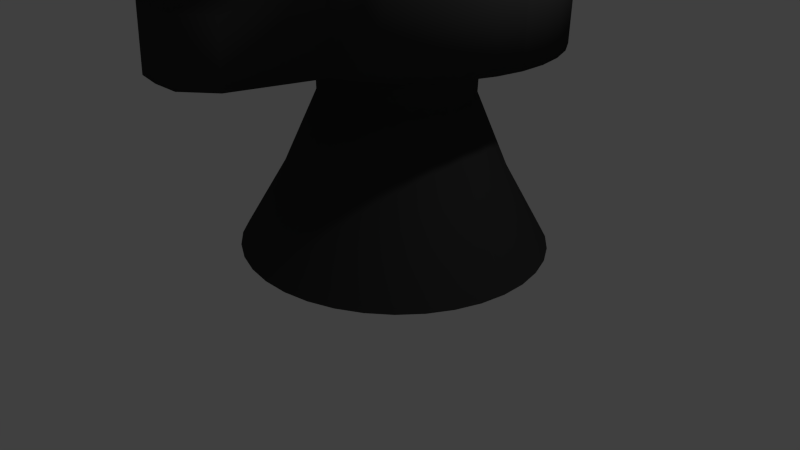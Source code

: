 # Source: blackknight.blend  (saved by Blender 2.66.1; exported with 4.5.12 LTS)
import bpy
from mathutils import Matrix  # noqa: F401  (used for matrix-valued properties, if any)

bpy.ops.wm.read_factory_settings(use_empty=True)
scene = bpy.context.scene
scene.name = 'Scene'

# ---- collections
col_collection_1 = bpy.data.collections.new('Collection 1'); scene.collection.children.link(col_collection_1)

# ---- materials (node trees are filled in below, after node groups)
mat_material = bpy.data.materials.new('Material')
mat_material.alpha_threshold = 0.0
mat_material.use_transparent_shadow = False
mat_material.diffuse_color = (0.04445, 0.04445, 0.04445, 1.0)
mat_material.roughness = 0.5
mat_material.line_color = (0.0, 0.0, 0.0, 1.0)

# ---- material node trees

# ---- world
world_world = bpy.data.worlds.new('World'); scene.world = world_world
world_world.color = (0.05088, 0.05088, 0.05088)
world_world.use_sun_shadow = False
world_world.sun_shadow_jitter_overblur = 0.0
world_world.cycles.sampling_method = 'MANUAL'
world_world.cycles.sample_map_resolution = 256

# ---- cameras
cam_camera = bpy.data.cameras.new('Camera')
cam_camera.clip_end = 100.0
cam_camera.lens = 35.0
cam_camera.sensor_width = 32.0
cam_camera.sensor_height = 18.0
cam_camera.ortho_scale = 7.314
cam_camera.dof.focus_distance = 0.0
cam_camera.dof.aperture_fstop = 128.0

# ---- lights
light_lamp = bpy.data.lights.new('Lamp', 'POINT')
light_lamp.transmission_factor = 0.0
light_lamp.cutoff_distance = 30.0
light_lamp.energy = 100.0
light_lamp.shadow_buffer_clip_start = 1.001
light_lamp.shadow_soft_size = 0.1
light_lamp.shadow_maximum_resolution = 0.006
light_lamp.use_absolute_resolution = True
light_lamp.cycles.use_multiple_importance_sampling = False

# ---- meshes
me_cube = bpy.data.meshes.new('Cube')
me_cube.from_pydata([(1.852, 0.4046, 0.0162), (1.284, 0.4573, 1.044), (0.8721, 0.5011, 2.026), (0.8993, 0.516, 2.729), (1.902, 0.4645, 2.711), (1.926, 0.4938, 4.03), (-0.07916, 0.5964, 4.051), (-0.153, 0.5071, 0.03645), (1.852, 0.4046, 0.0162), (1.84, 0.7542, 0.008661), (1.275, 0.7046, 1.039), (0.8658, 0.6734, 2.023), (0.8929, 0.6908, 2.725), (1.889, 0.8142, 2.704), (1.913, 0.8435, 4.023), (-0.07916, 0.5964, 4.051), (-0.153, 0.5071, 0.03645), (1.84, 0.7542, 0.008661), (1.766, 1.096, 0.002397), (1.223, 0.9466, 1.034), (0.8297, 0.842, 2.02), (0.8563, 0.8619, 2.722), (1.816, 1.156, 2.698), (1.84, 1.186, 4.016), (-0.07916, 0.5964, 4.051), (-0.153, 0.5071, 0.03645), (1.766, 1.096, 0.002397), (1.635, 1.421, -0.002396), (1.13, 1.176, 1.031), (0.7648, 1.002, 2.017), (0.7905, 1.024, 2.719), (1.684, 1.481, 2.693), (1.708, 1.51, 4.012), (-0.07916, 0.5964, 4.051), (-0.153, 0.5071, 0.03645), (1.635, 1.421, -0.002396), (1.449, 1.717, -0.005574), (0.9985, 1.386, 1.029), (0.6732, 1.148, 2.016), (0.6976, 1.172, 2.718), (1.498, 1.777, 2.69), (1.523, 1.807, 4.008), (-0.07916, 0.5964, 4.051), (-0.153, 0.5071, 0.03645), (1.449, 1.717, -0.005574), (1.214, 1.977, -0.00704), (0.8326, 1.569, 1.028), (0.5576, 1.276, 2.015), (0.5803, 1.302, 2.717), (1.264, 2.037, 2.688), (1.288, 2.066, 4.007), (-0.07916, 0.5964, 4.051), (-0.153, 0.5071, 0.03645), (1.214, 1.977, -0.00704), (0.9382, 2.192, -0.006749), (0.6374, 1.721, 1.028), (0.4216, 1.382, 2.015), (0.4423, 1.41, 2.717), (0.9877, 2.252, 2.688), (1.012, 2.281, 4.007), (-0.07916, 0.5964, 4.051), (-0.153, 0.5071, 0.03645), (0.9382, 2.192, -0.006749), (0.6289, 2.356, -0.00471), (0.4187, 1.837, 1.029), (0.2692, 1.463, 2.016), (0.2877, 1.492, 2.718), (0.6785, 2.416, 2.69), (0.7027, 2.445, 4.009), (-0.07916, 0.5964, 4.051), (-0.153, 0.5071, 0.03645), (0.6289, 2.356, -0.00471), (0.296, 2.464, -0.0009857), (0.1833, 1.914, 1.032), (0.1051, 1.516, 2.018), (0.1212, 1.546, 2.72), (0.3455, 2.524, 2.694), (0.3698, 2.553, 4.013), (-0.07916, 0.5964, 4.051), (-0.153, 0.5071, 0.03645), (0.296, 2.464, -0.0009857), (-0.05063, 2.512, 0.004312), (-0.0618, 1.948, 1.036), (-0.06575, 1.54, 2.021), (-0.05211, 1.57, 2.723), (-0.001076, 2.572, 2.699), (0.02317, 2.601, 4.018), (-0.07915, 0.5964, 4.051), (-0.153, 0.5071, 0.03645), (-0.05063, 2.512, 0.004312), (-0.4003, 2.5, 0.01102), (-0.3091, 1.939, 1.041), (-0.2381, 1.534, 2.024), (-0.227, 1.563, 2.726), (-0.3508, 2.56, 2.706), (-0.3265, 2.589, 4.025), (-0.07915, 0.5964, 4.051), (-0.153, 0.5071, 0.03645), (-0.4003, 2.5, 0.01102), (-0.7425, 2.426, 0.01894), (-0.5511, 1.887, 1.046), (-0.4067, 1.498, 2.028), (-0.398, 1.527, 2.73), (-0.693, 2.486, 2.714), (-0.6687, 2.516, 4.033), (-0.07915, 0.5964, 4.051), (-0.1529, 0.5071, 0.03645), (-0.7425, 2.426, 0.01894), (-1.067, 2.295, 0.02782), (-0.7804, 1.794, 1.052), (-0.5666, 1.433, 2.032), (-0.5601, 1.461, 2.734), (-1.017, 2.355, 2.723), (-0.993, 2.384, 4.042), (-0.07915, 0.5964, 4.051), (-0.1529, 0.5071, 0.03645), (-1.067, 2.295, 0.02782), (-1.363, 2.109, 0.03741), (-0.99, 1.663, 1.059), (-0.7127, 1.341, 2.037), (-0.7084, 1.368, 2.739), (-1.314, 2.169, 2.733), (-1.289, 2.199, 4.051), (-0.07915, 0.5964, 4.051), (-0.1529, 0.5071, 0.03645), (-1.363, 2.109, 0.03741), (-1.623, 1.875, 0.04739), (-1.174, 1.497, 1.066), (-0.8407, 1.226, 2.042), (-0.8382, 1.251, 2.744), (-1.573, 1.935, 2.743), (-1.549, 1.964, 4.061), (-0.07915, 0.5964, 4.051), (-0.1529, 0.5071, 0.03645), (-1.623, 1.875, 0.04739), (-1.838, 1.599, 0.05748), (-1.326, 1.302, 1.073), (-0.9467, 1.09, 2.047), (-0.9457, 1.113, 2.749), (-1.788, 1.659, 2.753), (-1.764, 1.688, 4.072), (-0.07915, 0.5964, 4.051), (-0.1529, 0.5071, 0.03645), (-1.838, 1.599, 0.05748), (-2.002, 1.29, 0.06737), (-1.442, 1.083, 1.08), (-1.027, 0.9373, 2.052), (-1.028, 0.9585, 2.754), (-1.952, 1.35, 2.763), (-1.928, 1.379, 4.081), (-0.07915, 0.5964, 4.051), (-0.1529, 0.5071, 0.03645), (-2.002, 1.29, 0.06737), (-2.109, 0.9569, 0.07676), (-1.518, 0.8479, 1.087), (-1.08, 0.7733, 2.056), (-1.081, 0.7921, 2.759), (-2.06, 1.017, 2.772), (-2.036, 1.046, 4.091), (-0.07914, 0.5964, 4.051), (-0.1529, 0.5071, 0.03645), (-2.109, 0.9569, 0.07676), (-2.158, 0.6103, 0.08535), (-1.552, 0.6028, 1.093), (-1.104, 0.6025, 2.061), (-1.106, 0.6188, 2.763), (-2.108, 0.6703, 2.781), (-2.084, 0.6996, 4.099), (-0.07914, 0.5964, 4.051), (-0.1529, 0.5071, 0.03645), (-2.158, 0.6103, 0.08535), (-2.145, 0.2606, 0.09289), (-1.543, 0.3556, 1.098), (-1.098, 0.4301, 2.064), (-1.099, 0.444, 2.767), (-2.095, 0.3206, 2.788), (-2.071, 0.3499, 4.107), (-0.07914, 0.5964, 4.051), (-0.1529, 0.5071, 0.03645), (-2.145, 0.2606, 0.09289), (-2.072, -0.08155, 0.09916), (-1.491, 0.1136, 1.103), (-1.062, 0.2615, 2.067), (-1.063, 0.2729, 2.77), (-2.022, -0.0216, 2.794), (-1.998, 0.007731, 4.113), (-0.07914, 0.5964, 4.051), (-0.1529, 0.5071, 0.03645), (-2.072, -0.08155, 0.09916), (-1.94, -0.4058, 0.1039), (-1.398, -0.1157, 1.106), (-0.997, 0.1017, 2.07), (-0.9968, 0.1108, 2.773), (-1.89, -0.3459, 2.799), (-1.866, -0.3166, 4.118), (-0.07914, 0.5964, 4.051), (-0.1529, 0.5071, 0.03645), (-1.94, -0.4058, 0.1039), (-1.754, -0.7024, 0.1071), (-1.266, -0.3254, 1.108), (-0.9053, -0.0445, 2.071), (-0.9038, -0.03749, 2.774), (-1.705, -0.6424, 2.802), (-1.68, -0.6131, 4.121), (-0.07915, 0.5964, 4.051), (-0.1529, 0.5071, 0.03645), (-1.754, -0.7024, 0.1071), (-1.52, -0.9621, 0.1086), (-1.101, -0.5091, 1.11), (-0.7897, -0.1725, 2.072), (-0.7866, -0.1674, 2.775), (-1.47, -0.9022, 2.804), (-1.446, -0.8729, 4.123), (-0.07915, 0.5964, 4.051), (-0.1529, 0.5071, 0.03645), (-1.52, -0.9621, 0.1086), (-1.244, -1.177, 0.1083), (-0.9054, -0.6612, 1.109), (-0.6537, -0.2786, 2.072), (-0.6485, -0.2749, 2.775), (-1.194, -1.117, 2.803), (-1.17, -1.088, 3.924), (-0.07915, 0.5964, 4.051), (-0.1529, 0.5071, 0.03645), (-1.244, -1.177, 0.1083), (-0.9343, -1.341, 0.1063), (-0.6867, -0.7772, 1.108), (-0.5013, -0.3593, 2.071), (-0.4939, -0.3569, 2.774), (-0.8848, -2.206, 2.801), (-0.8605, -2.176, 3.547), (-0.07915, 0.5964, 4.051), (-0.1529, 0.5071, 0.03645), (-0.9343, -1.341, 0.1063), (-0.6013, -1.449, 0.1025), (-0.4512, -0.8534, 1.105), (-0.3372, -0.4125, 2.069), (-0.3275, -0.4108, 2.772), (-0.5518, -2.541, 2.798), (-0.5276, -2.512, 3.543), (-0.07915, 0.5964, 4.051), (-0.1529, 0.5071, 0.03645), (-0.6013, -1.449, 0.1025), (-0.2547, -1.497, 0.09724), (-0.2061, -0.8875, 1.101), (-0.1664, -0.4363, 2.066), (-0.1542, -0.4349, 2.769), (-0.2052, -2.59, 2.792), (-0.1809, -2.56, 3.537), (-0.07915, 0.5964, 4.051), (-0.153, 0.5071, 0.03645), (-0.2547, -1.497, 0.09724), (0.09495, -1.485, 0.09053), (0.04114, -0.8786, 1.097), (0.005999, -0.4301, 2.063), (0.02068, -0.4286, 2.766), (0.1445, -2.577, 2.786), (0.1688, -2.548, 3.531), (-0.07915, 0.5964, 4.051), (-0.153, 0.5071, 0.03645), (0.09495, -1.485, 0.09053), (0.4371, -1.412, 0.08261), (0.2831, -0.8269, 1.091), (0.1746, -0.394, 2.059), (0.1918, -0.3921, 2.762), (0.4867, -2.276, 2.778), (0.5109, -2.247, 3.523), (-0.07916, 0.5964, 4.051), (-0.153, 0.5071, 0.03645), (0.4371, -1.412, 0.08261), (0.7614, -1.28, 0.07373), (0.5124, -0.734, 1.085), (0.3345, -0.3293, 2.055), (0.3539, -0.3264, 2.757), (0.8109, -1.22, 2.769), (0.8352, -1.191, 3.889), (-0.07916, 0.5964, 4.051), (-0.153, 0.5071, 0.03645), (0.7614, -1.28, 0.07373), (1.058, -1.094, 0.06415), (0.7221, -0.6026, 1.078), (0.4806, -0.2377, 2.05), (0.5021, -0.2335, 2.753), (1.107, -1.034, 2.759), (1.132, -1.005, 4.078), (-0.07916, 0.5964, 4.051), (-0.153, 0.5071, 0.03645), (1.058, -1.094, 0.06415), (1.318, -0.86, 0.05416), (0.9057, -0.4369, 1.071), (0.6086, -0.1222, 2.045), (0.632, -0.1163, 2.748), (1.367, -0.8, 2.749), (1.391, -0.7707, 4.068), (-0.07916, 0.5964, 4.051), (-0.153, 0.5071, 0.03645), (1.318, -0.86, 0.05416), (1.533, -0.584, 0.04407), (1.058, -0.2417, 1.064), (0.7145, 0.01383, 2.04), (0.7395, 0.02169, 2.743), (1.582, -0.5241, 2.739), (1.606, -0.4947, 4.058), (-0.07916, 0.5964, 4.051), (-0.153, 0.5071, 0.03645), (1.533, -0.584, 0.04407), (1.696, -0.2749, 0.03418), (1.174, -0.02313, 1.057), (0.7953, 0.1662, 2.035), (0.8214, 0.1762, 2.738), (1.746, -0.2149, 2.729), (1.77, -0.1856, 4.048), (-0.07916, 0.5964, 4.051), (-0.153, 0.5071, 0.03645), (1.696, -0.2749, 0.03418), (1.804, 0.05802, 0.0248), (1.25, 0.2123, 1.05), (0.8483, 0.3303, 2.031), (0.8752, 0.3427, 2.733), (1.854, 0.118, 2.72), (1.878, 0.1473, 4.039), (-0.07916, 0.5964, 4.051), (-0.153, 0.5071, 0.03645), (1.804, 0.05802, 0.0248), (1.852, 0.4046, 0.0162), (1.284, 0.4573, 1.044), (0.8721, 0.5011, 2.026), (0.8993, 0.516, 2.729), (1.902, 0.4645, 2.711), (1.926, 0.4938, 4.03), (-0.07916, 0.5964, 4.051), (-0.153, 0.5071, 0.03645), (1.852, 0.4046, 0.0162)], [], [(5, 14, 15, 6), (1, 10, 11, 2), (4, 13, 14, 5), (7, 16, 17, 8), (0, 9, 10, 1), (3, 12, 13, 4), (6, 15, 16, 7), (2, 11, 12, 3), (16, 25, 26, 17), (9, 18, 19, 10), (12, 21, 22, 13), (15, 24, 25, 16), (11, 20, 21, 12), (14, 23, 24, 15), (10, 19, 20, 11), (13, 22, 23, 14), (25, 34, 35, 26), (18, 27, 28, 19), (21, 30, 31, 22), (24, 33, 34, 25), (20, 29, 30, 21), (23, 32, 33, 24), (19, 28, 29, 20), (22, 31, 32, 23), (34, 43, 44, 35), (27, 36, 37, 28), (30, 39, 40, 31), (33, 42, 43, 34), (29, 38, 39, 30), (32, 41, 42, 33), (28, 37, 38, 29), (31, 40, 41, 32), (43, 52, 53, 44), (36, 45, 46, 37), (39, 48, 49, 40), (42, 51, 52, 43), (38, 47, 48, 39), (41, 50, 51, 42), (37, 46, 47, 38), (40, 49, 50, 41), (52, 61, 62, 53), (45, 54, 55, 46), (48, 57, 58, 49), (51, 60, 61, 52), (47, 56, 57, 48), (50, 59, 60, 51), (46, 55, 56, 47), (49, 58, 59, 50), (61, 70, 71, 62), (54, 63, 64, 55), (57, 66, 67, 58), (60, 69, 70, 61), (56, 65, 66, 57), (59, 68, 69, 60), (55, 64, 65, 56), (58, 67, 68, 59), (70, 79, 80, 71), (63, 72, 73, 64), (66, 75, 76, 67), (69, 78, 79, 70), (65, 74, 75, 66), (68, 77, 78, 69), (64, 73, 74, 65), (67, 76, 77, 68), (79, 88, 89, 80), (72, 81, 82, 73), (75, 84, 85, 76), (78, 87, 88, 79), (74, 83, 84, 75), (77, 86, 87, 78), (73, 82, 83, 74), (76, 85, 86, 77), (88, 97, 98, 89), (81, 90, 91, 82), (84, 93, 94, 85), (87, 96, 97, 88), (83, 92, 93, 84), (86, 95, 96, 87), (82, 91, 92, 83), (85, 94, 95, 86), (97, 106, 107, 98), (90, 99, 100, 91), (93, 102, 103, 94), (96, 105, 106, 97), (92, 101, 102, 93), (95, 104, 105, 96), (91, 100, 101, 92), (94, 103, 104, 95), (106, 115, 116, 107), (99, 108, 109, 100), (102, 111, 112, 103), (105, 114, 115, 106), (101, 110, 111, 102), (104, 113, 114, 105), (100, 109, 110, 101), (103, 112, 113, 104), (115, 124, 125, 116), (108, 117, 118, 109), (111, 120, 121, 112), (114, 123, 124, 115), (110, 119, 120, 111), (113, 122, 123, 114), (109, 118, 119, 110), (112, 121, 122, 113), (124, 133, 134, 125), (117, 126, 127, 118), (120, 129, 130, 121), (123, 132, 133, 124), (119, 128, 129, 120), (122, 131, 132, 123), (118, 127, 128, 119), (121, 130, 131, 122), (133, 142, 143, 134), (126, 135, 136, 127), (129, 138, 139, 130), (132, 141, 142, 133), (128, 137, 138, 129), (131, 140, 141, 132), (127, 136, 137, 128), (130, 139, 140, 131), (142, 151, 152, 143), (135, 144, 145, 136), (138, 147, 148, 139), (141, 150, 151, 142), (137, 146, 147, 138), (140, 149, 150, 141), (136, 145, 146, 137), (139, 148, 149, 140), (151, 160, 161, 152), (144, 153, 154, 145), (147, 156, 157, 148), (150, 159, 160, 151), (146, 155, 156, 147), (149, 158, 159, 150), (145, 154, 155, 146), (148, 157, 158, 149), (160, 169, 170, 161), (153, 162, 163, 154), (156, 165, 166, 157), (159, 168, 169, 160), (155, 164, 165, 156), (158, 167, 168, 159), (154, 163, 164, 155), (157, 166, 167, 158), (169, 178, 179, 170), (162, 171, 172, 163), (165, 174, 175, 166), (168, 177, 178, 169), (164, 173, 174, 165), (167, 176, 177, 168), (163, 172, 173, 164), (166, 175, 176, 167), (178, 187, 188, 179), (171, 180, 181, 172), (174, 183, 184, 175), (177, 186, 187, 178), (173, 182, 183, 174), (176, 185, 186, 177), (172, 181, 182, 173), (175, 184, 185, 176), (187, 196, 197, 188), (180, 189, 190, 181), (183, 192, 193, 184), (186, 195, 196, 187), (182, 191, 192, 183), (185, 194, 195, 186), (181, 190, 191, 182), (184, 193, 194, 185), (196, 205, 206, 197), (189, 198, 199, 190), (192, 201, 202, 193), (195, 204, 205, 196), (191, 200, 201, 192), (194, 203, 204, 195), (190, 199, 200, 191), (193, 202, 203, 194), (205, 214, 215, 206), (198, 207, 208, 199), (201, 210, 211, 202), (204, 213, 214, 205), (200, 209, 210, 201), (203, 212, 213, 204), (199, 208, 209, 200), (202, 211, 212, 203), (214, 223, 224, 215), (207, 216, 217, 208), (210, 219, 220, 211), (213, 222, 223, 214), (209, 218, 219, 210), (212, 221, 222, 213), (208, 217, 218, 209), (211, 220, 221, 212), (223, 232, 233, 224), (216, 225, 226, 217), (219, 228, 229, 220), (222, 231, 232, 223), (218, 227, 228, 219), (221, 230, 231, 222), (217, 226, 227, 218), (220, 229, 230, 221), (232, 241, 242, 233), (225, 234, 235, 226), (228, 237, 238, 229), (231, 240, 241, 232), (227, 236, 237, 228), (230, 239, 240, 231), (226, 235, 236, 227), (229, 238, 239, 230), (241, 250, 251, 242), (234, 243, 244, 235), (237, 246, 247, 238), (240, 249, 250, 241), (236, 245, 246, 237), (239, 248, 249, 240), (235, 244, 245, 236), (238, 247, 248, 239), (250, 259, 260, 251), (243, 252, 253, 244), (246, 255, 256, 247), (249, 258, 259, 250), (245, 254, 255, 246), (248, 257, 258, 249), (244, 253, 254, 245), (247, 256, 257, 248), (259, 268, 269, 260), (252, 261, 262, 253), (255, 264, 265, 256), (258, 267, 268, 259), (254, 263, 264, 255), (257, 266, 267, 258), (253, 262, 263, 254), (256, 265, 266, 257), (268, 277, 278, 269), (261, 270, 271, 262), (264, 273, 274, 265), (267, 276, 277, 268), (263, 272, 273, 264), (266, 275, 276, 267), (262, 271, 272, 263), (265, 274, 275, 266), (277, 286, 287, 278), (270, 279, 280, 271), (273, 282, 283, 274), (276, 285, 286, 277), (272, 281, 282, 273), (275, 284, 285, 276), (271, 280, 281, 272), (274, 283, 284, 275), (286, 295, 296, 287), (279, 288, 289, 280), (282, 291, 292, 283), (285, 294, 295, 286), (281, 290, 291, 282), (284, 293, 294, 285), (280, 289, 290, 281), (283, 292, 293, 284), (295, 304, 305, 296), (288, 297, 298, 289), (291, 300, 301, 292), (294, 303, 304, 295), (290, 299, 300, 291), (293, 302, 303, 294), (289, 298, 299, 290), (292, 301, 302, 293), (304, 313, 314, 305), (297, 306, 307, 298), (300, 309, 310, 301), (303, 312, 313, 304), (299, 308, 309, 300), (302, 311, 312, 303), (298, 307, 308, 299), (301, 310, 311, 302), (313, 322, 323, 314), (306, 315, 316, 307), (309, 318, 319, 310), (312, 321, 322, 313), (308, 317, 318, 309), (311, 320, 321, 312), (307, 316, 317, 308), (310, 319, 320, 311), (322, 331, 332, 323), (315, 324, 325, 316), (318, 327, 328, 319), (321, 330, 331, 322), (317, 326, 327, 318), (320, 329, 330, 321), (316, 325, 326, 317), (319, 328, 329, 320)])
me_cube.polygons.foreach_set('use_smooth', [True] * 288)
me_cube.materials.append(mat_material)
me_cube.use_remesh_preserve_volume = False
me_cube.use_remesh_preserve_attributes = False
me_cube.use_mirror_vertex_groups = False
me_cube.update()

# ---- objects
ob_cube = bpy.data.objects.new('Cube', me_cube)
ob_lamp = bpy.data.objects.new('Lamp', light_lamp)
ob_camera = bpy.data.objects.new('Camera', cam_camera)

# ---- transforms, parenting, visibility, modifiers, constraints
ob_cube.location = (0.0, 0.0, 0.0)
ob_cube.lock_rotations_4d = False
ob_cube.empty_display_type = 'ARROWS'
ob_cube.lineart.crease_threshold = 0.0
ob_lamp.location = (4.076, 1.005, 5.904)
ob_lamp.rotation_euler = (0.6503, 0.05522, 1.866)
ob_lamp.lock_rotations_4d = False
ob_lamp.empty_display_type = 'ARROWS'
ob_lamp.color = (0.0, 0.0, 0.0, 0.0)
ob_lamp.lineart.crease_threshold = 0.0
ob_camera.location = (7.481, -6.508, 5.344)
ob_camera.rotation_euler = (1.109, 0.01082, 0.8149)
ob_camera.lock_rotations_4d = False
ob_camera.empty_display_type = 'ARROWS'
ob_camera.color = (0.0, 0.0, 0.0, 0.0)
ob_camera.display_type = 'WIRE'
ob_camera.lineart.crease_threshold = 0.0

# ---- collection membership
col_collection_1.objects.link(ob_cube)
col_collection_1.objects.link(ob_lamp)
col_collection_1.objects.link(ob_camera)

# ---- scene / render settings (as saved in the file)
scene.camera = ob_camera
scene.frame_start = 1; scene.frame_end = 250; scene.frame_set(1)
scene.render.engine = 'BLENDER_EEVEE_NEXT'
scene.render.image_settings.color_mode = 'RGB'
scene.render.image_settings.compression = 90
scene.render.resolution_percentage = 50
scene.render.dither_intensity = 0.0
scene.cycles.use_denoising = False
scene.cycles.samples = 10
scene.cycles.sampling_pattern = 'TABULATED_SOBOL'
scene.cycles.light_sampling_threshold = 0.0
scene.cycles.use_adaptive_sampling = False
scene.cycles.use_light_tree = False
scene.cycles.blur_glossy = 0.0
scene.cycles.volume_bounces = 1
scene.cycles.pixel_filter_type = 'GAUSSIAN'
scene.cycles.sample_clamp_indirect = 0.0
scene.view_settings.view_transform = 'Standard'
bpy.context.view_layer.update()

